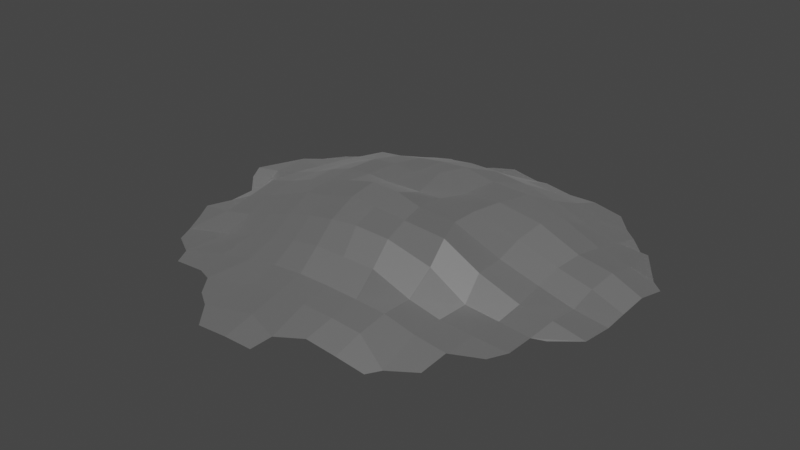 # Source: Small_Terrain.blend  (saved by Blender 2.82.7; exported with 4.5.12 LTS)
import bpy
from mathutils import Matrix  # noqa: F401  (used for matrix-valued properties, if any)

bpy.ops.wm.read_factory_settings(use_empty=True)
scene = bpy.context.scene
scene.name = 'Scene'

# ---- collections
col_collection = bpy.data.collections.new('Collection'); scene.collection.children.link(col_collection)

# ---- materials (node trees are filled in below, after node groups)
mat_matlowpoly = bpy.data.materials.new('matLowPoly')
mat_matlowpoly.use_transparent_shadow = False
mat_matlowpoly.roughness = 0.5528
mat_matlowpoly.specular_intensity = 1.0
mat_matlowpoly.metallic = 1.0

# ---- material node trees
mat_matlowpoly.use_nodes = True; mat_matlowpoly.node_tree.nodes.clear()
_N = mat_matlowpoly.node_tree.nodes; _L = mat_matlowpoly.node_tree.links
n0 = _N.new('ShaderNodeOutputMaterial'); n0.name = 'Material Output'; n0.location = (300, 300)
n1 = _N.new('ShaderNodeBsdfPrincipled'); n1.name = 'Principled BSDF'; n1.location = (10, 300)
n1.distribution = 'GGX'
n1.subsurface_method = 'BURLEY'
n1.inputs[1].default_value = 1.0
n1.inputs[2].default_value = 0.5528
n1.inputs[3].default_value = 1.45
n1.inputs[13].default_value = 1.0
n1.inputs[27].default_value = (0.0, 0.0, 0.0, 1.0)
n1.inputs[28].default_value = 1.0
n2 = _N.new('ShaderNodeNormalMap'); n2.name = 'Normal Map'; n2.location = (-300, -300)
n2.label = 'Normal/Map'
_L.new(n1.outputs[0], n0.inputs[0])
_L.new(n2.outputs[0], n1.inputs[5])
n0.is_active_output = True

# ---- world
world_world = bpy.data.worlds.new('World'); scene.world = world_world
world_world.use_nodes = True; world_world.node_tree.nodes.clear()
_N = world_world.node_tree.nodes; _L = world_world.node_tree.links
n0 = _N.new('ShaderNodeOutputWorld'); n0.name = 'World Output'; n0.location = (300, 300)
n1 = _N.new('ShaderNodeBackground'); n1.name = 'Background'; n1.location = (10, 300)
n1.inputs[0].default_value = (0.05088, 0.05088, 0.05088, 1.0)
_L.new(n1.outputs[0], n0.inputs[0])
n0.is_active_output = True
world_world.color = (0.05088, 0.05088, 0.05088)
world_world.use_sun_shadow = False
world_world.sun_shadow_jitter_overblur = 0.0

# ---- meshes
me_plane_021 = bpy.data.meshes.new('Plane.021')
me_plane_021.from_pydata([(-5.21, 19.71, -1.522), (3.241, 12.27, -52.58), (7.481, 7.706, 50.88), (-47.67, 7.797, -0.6877), (54.35, 8.284, -0.05988), (58.95, 5.327, 52.77), (-47.19, -0.4513, 55.49), (-50.16, 0.2465, -59.34), (59.02, 3.729, -50.43), (11.93, -1.135, -76.86), (-2.434, 14.92, 24.15), (-69.41, -6.849, 2.593), (17.77, 16.86, -0.7766), (-4.959, 15.22, -26.69), (8.98, 3.598, 75.04), (-27.86, 13.81, -1.355), (85.73, 0.7234, 1.175), (59.0, 3.793, 25.99), (58.52, 2.444, 76.0), (33.3, 7.651, 51.34), (82.05, 2.485, 45.97), (-43.91, 4.47, 26.03), (-17.74, 4.576, 50.84), (-33.11, -2.604, -74.23), (-47.28, 5.917, -27.69), (-62.54, -1.603, -48.0), (-18.76, 8.459, -52.23), (60.66, -1.71, -74.39), (53.8, 11.86, -26.01), (29.18, 10.94, -52.43), (86.19, 0.3813, -49.02), (85.43, 3.512, -24.11), (20.61, 14.14, -24.37), (35.8, -0.815, -76.64), (-26.88, 14.23, -27.3), (-74.4, -1.4, -34.48), (-17.4, 1.344, 73.9), (-69.02, 0.08843, 25.94), (33.93, 4.617, 75.55), (23.65, 15.49, 23.77), (85.03, 1.48, 26.05), (-23.22, 10.87, 24.97), (-12.55, -2.918, -77.18), (12.23, -6.071, -88.81), (-4.53, 18.44, 10.74), (-77.77, -1.423, -7.32), (6.995, 19.22, -1.594), (-2.218, 15.7, -40.1), (8.429, 6.003, 63.12), (-37.72, 11.14, -1.13), (71.2, 4.015, 0.509), (55.71, 9.469, 14.02), (62.56, 3.461, 72.02), (20.27, 7.816, 51.01), (71.7, 3.698, 52.8), (-46.03, 7.113, 13.02), (-42.8, -0.02883, 63.09), (-30.65, 2.094, 51.47), (-45.04, 4.039, -40.61), (-30.26, 3.455, -52.9), (56.42, 9.633, -38.39), (15.5, 12.07, -52.74), (73.14, 0.7611, -49.44), (9.419, 5.029, -65.3), (3.058, 11.63, 37.84), (-58.24, 5.042, -0.3338), (34.3, 16.17, -0.2256), (-6.574, 14.81, -13.3), (9.403, 1.325, 87.5), (-17.7, 16.71, -1.689), (99.34, -0.9257, 1.482), (59.16, 4.728, 40.01), (46.24, 7.687, 52.15), (-43.14, 1.007, 38.05), (-56.02, -0.1709, 50.53), (-5.096, 6.534, 50.76), (-40.5, -1.86, -66.12), (-48.24, 6.859, -14.49), (-55.83, -1.461, -53.34), (-7.856, 11.13, -52.16), (60.41, 0.03084, -62.52), (53.01, 10.26, -13.23), (43.96, 8.391, -51.56), (92.71, -5.34, -42.27), (86.15, 0.9921, -36.32), (84.99, 2.493, -11.49), (71.23, 5.482, -24.9), (98.43, -0.8777, -22.46), (23.15, 14.66, -39.41), (17.86, 15.68, -12.95), (6.275, 17.83, -27.31), (35.37, 14.61, -26.22), (33.88, 4.504, -64.91), (23.73, 0.4536, -77.55), (47.96, -0.06685, -75.62), (-23.83, 12.44, -39.79), (-28.49, 14.12, -14.47), (-36.87, 10.11, -27.41), (-15.82, 15.5, -27.02), (-69.09, -2.191, -40.96), (-70.4, 0.8585, -14.79), (-78.84, -2.221, -23.93), (-58.22, 1.998, -27.92), (-23.1, 1.53, 66.16), (-10.93, 0.9873, 78.14), (-69.04, -2.28, 13.04), (-65.51, -0.9259, 33.2), (-56.52, 2.072, 26.83), (33.73, 6.487, 63.47), (24.32, 4.243, 81.0), (46.36, 3.445, 75.59), (20.49, 16.7, 10.94), (28.66, 11.35, 37.49), (9.112, 16.07, 23.97), (43.77, 12.34, 25.56), (85.28, 1.941, 13.39), (85.44, 2.263, 38.56), (72.55, 2.579, 25.89), (89.12, 0.286, 22.66), (-26.65, 13.79, 11.66), (-19.29, 7.472, 38.28), (-32.99, 7.735, 25.41), (-13.11, 13.17, 24.52), (-7.399, -3.516, -83.68), (-14.04, 1.819, -64.67), (-25.73, -2.272, -77.18), (-0.09666, -1.801, -76.89), (80.28, -2.746, -54.66), (67.19, -3.331, -68.12), (73.55, -2.242, -61.44), (-2.199, 3.556, -64.8), (-27.14, 0.1354, -65.1), (-8.47, 9.847, 38.01), (-30.56, 4.883, 38.31), (-36.15, 10.35, 12.23), (72.31, 3.577, 39.43), (72.06, 3.03, 13.26), (45.79, 6.869, 39.15), (15.59, 11.59, 37.81), (6.485, 17.65, 10.69), (21.23, 1.651, 87.74), (21.1, 6.679, 63.29), (71.42, 2.609, 64.6), (-61.09, -1.312, 42.03), (-3.123, 0.6279, 87.65), (-30.43, 0.5044, 62.86), (-58.85, 3.625, -14.53), (-81.97, -1.027, -14.85), (-17.93, 14.89, -14.05), (-38.37, 10.84, -14.49), (-34.27, 8.227, -40.15), (46.7, 3.68, -63.71), (21.52, 5.143, -65.55), (16.8, -4.362, -81.99), (33.3, 15.08, -13.34), (7.089, 14.71, -14.18), (9.327, 16.47, -40.29), (98.54, -1.362, -9.758), (70.68, 5.49, -12.26), (72.27, 3.487, -37.31), (98.94, -3.732, -35.29), (39.14, 14.09, -39.3), (-13.11, 14.43, -39.73), (-56.9, 0.8522, -40.6), (-4.794, 3.914, 61.99), (-57.08, 3.553, 13.65), (46.25, 6.058, 63.98), (39.14, 16.19, 12.06), (98.34, -0.3474, 13.92), (-16.7, 15.21, 11.06), (-0.06317, -4.082, -89.11)], [], [(169, 44, 0, 69), (167, 51, 4, 66), (166, 52, 5, 72), (165, 55, 3, 65), (164, 48, 2, 75), (163, 58, 7, 78), (162, 47, 1, 79), (161, 60, 8, 82), (159, 84, 30, 62), (158, 85, 31, 86), (156, 88, 29, 61), (155, 89, 32, 90), (154, 81, 28, 91), (152, 92, 33, 93), (151, 80, 27, 94), (150, 95, 26, 59), (149, 96, 34, 97), (148, 67, 13, 98), (147, 100, 35, 101), (146, 77, 24, 102), (145, 103, 22, 57), (144, 68, 14, 104), (143, 73, 21, 107), (141, 108, 19, 53), (139, 111, 12, 46), (138, 112, 39, 113), (137, 71, 17, 114), (136, 115, 16, 50), (135, 116, 40, 117), (134, 119, 15, 49), (133, 120, 41, 121), (132, 64, 10, 122), (131, 124, 42, 125), (130, 63, 9, 126), (80, 129, 128, 27), (8, 62, 129, 80), (62, 30, 127, 129), (124, 130, 126, 42), (26, 79, 130, 124), (79, 1, 63, 130), (76, 131, 125, 23), (7, 59, 131, 76), (59, 26, 124, 131), (120, 132, 122, 41), (22, 75, 132, 120), (75, 2, 64, 132), (73, 133, 121, 21), (6, 57, 133, 73), (57, 22, 120, 133), (55, 134, 49, 3), (21, 121, 134, 55), (121, 41, 119, 134), (71, 135, 117, 17), (5, 54, 135, 71), (54, 20, 116, 135), (51, 136, 50, 4), (17, 117, 136, 51), (117, 40, 115, 136), (112, 137, 114, 39), (19, 72, 137, 112), (72, 5, 71, 137), (64, 138, 113, 10), (2, 53, 138, 64), (53, 19, 112, 138), (44, 139, 46, 0), (10, 113, 139, 44), (113, 39, 111, 139), (68, 140, 109, 14), (48, 141, 53, 2), (14, 109, 141, 48), (109, 38, 108, 141), (52, 142, 54, 5), (106, 143, 107, 37), (74, 6, 73, 143), (56, 145, 57, 6), (100, 146, 102, 35), (11, 65, 146, 100), (65, 3, 77, 146), (45, 11, 100, 147), (96, 148, 98, 34), (15, 69, 148, 96), (69, 0, 67, 148), (77, 149, 97, 24), (3, 49, 149, 77), (49, 15, 96, 149), (58, 150, 59, 7), (24, 97, 150, 58), (97, 34, 95, 150), (92, 151, 94, 33), (29, 82, 151, 92), (82, 8, 80, 151), (63, 152, 93, 9), (1, 61, 152, 63), (61, 29, 92, 152), (9, 93, 153, 43), (89, 154, 91, 32), (12, 66, 154, 89), (66, 4, 81, 154), (67, 155, 90, 13), (0, 46, 155, 67), (46, 12, 89, 155), (47, 156, 61, 1), (13, 90, 156, 47), (90, 32, 88, 156), (85, 157, 87, 31), (16, 70, 157, 85), (81, 158, 86, 28), (4, 50, 158, 81), (50, 16, 85, 158), (60, 159, 62, 8), (28, 86, 159, 60), (86, 31, 84, 159), (84, 160, 83, 30), (31, 87, 160, 84), (88, 161, 82, 29), (32, 91, 161, 88), (91, 28, 60, 161), (95, 162, 79, 26), (34, 98, 162, 95), (98, 13, 47, 162), (99, 163, 78, 25), (35, 102, 163, 99), (102, 24, 58, 163), (103, 164, 75, 22), (36, 104, 164, 103), (104, 14, 48, 164), (105, 165, 65, 11), (37, 107, 165, 105), (107, 21, 55, 165), (108, 166, 72, 19), (38, 110, 166, 108), (110, 18, 52, 166), (111, 167, 66, 12), (39, 114, 167, 111), (114, 17, 51, 167), (115, 168, 70, 16), (40, 118, 168, 115), (119, 169, 69, 15), (41, 122, 169, 119), (122, 10, 44, 169), (42, 126, 170, 123), (126, 9, 43, 170)])
me_plane_021.polygons.foreach_set('use_smooth', [True] * 142)
_k = set([(0, 44), (0, 46), (0, 67), (0, 69), (1, 47), (1, 61), (1, 63), (1, 79), (2, 48), (2, 53), (2, 64), (2, 75), (3, 49), (3, 55), (3, 65), (3, 77), (4, 50), (4, 51), (4, 66), (4, 81), (5, 52), (5, 54), (5, 71), (5, 72), (6, 57), (6, 73), (7, 58), (7, 59), (8, 60), (8, 62), (8, 80), (8, 82), (9, 43), (9, 63), (9, 93), (9, 126), (10, 44), (10, 64), (10, 113), (10, 122), (11, 65), (11, 100), (12, 46), (12, 66), (12, 89), (12, 111), (13, 47), (13, 67), (13, 90), (13, 98), (14, 48), (14, 68), (14, 104), (14, 109), (15, 49), (15, 69), (15, 96), (15, 119), (16, 50), (16, 70), (16, 85), (16, 115), (17, 51), (17, 71), (17, 114), (17, 117), (19, 53), (19, 72), (19, 108), (19, 112), (21, 55), (21, 73), (21, 107), (21, 121), (22, 57), (22, 75), (22, 103), (22, 120), (24, 58), (24, 77), (24, 97), (24, 102), (26, 59), (26, 79), (26, 95), (26, 124), (27, 80), (28, 60), (28, 81), (28, 86), (28, 91), (29, 61), (29, 82), (29, 88), (29, 92), (30, 62), (30, 84), (31, 84), (31, 85), (31, 86), (31, 87), (32, 88), (32, 89), (32, 90), (32, 91), (33, 92), (34, 95), (34, 96), (34, 97), (34, 98), (35, 100), (35, 102), (37, 107), (38, 108), (39, 111), (39, 112), (39, 113), (39, 114), (40, 115), (40, 117), (41, 119), (41, 120), (41, 121), (41, 122), (42, 124), (42, 126), (44, 139), (44, 169), (46, 139), (46, 155), (47, 156), (47, 162), (48, 141), (48, 164), (49, 134), (49, 149), (50, 136), (50, 158), (51, 136), (51, 167), (52, 166), (53, 138), (53, 141), (54, 135), (55, 134), (55, 165), (57, 133), (57, 145), (58, 150), (58, 163), (59, 131), (59, 150), (60, 159), (60, 161), (61, 152), (61, 156), (62, 129), (62, 159), (63, 130), (63, 152), (64, 132), (64, 138), (65, 146), (65, 165), (66, 154), (66, 167), (67, 148), (67, 155), (69, 148), (69, 169), (71, 135), (71, 137), (72, 137), (72, 166), (73, 133), (73, 143), (75, 132), (75, 164), (76, 131), (77, 146), (77, 149), (78, 163), (79, 130), (79, 162), (80, 129), (80, 151), (81, 154), (81, 158), (82, 151), (82, 161), (84, 159), (84, 160), (85, 157), (85, 158), (86, 158), (86, 159), (88, 156), (88, 161), (89, 154), (89, 155), (90, 155), (90, 156), (91, 154), (91, 161), (92, 151), (92, 152), (93, 152), (94, 151), (95, 150), (95, 162), (96, 148), (96, 149), (97, 149), (97, 150), (98, 148), (98, 162), (99, 163), (100, 146), (100, 147), (102, 146), (102, 163), (103, 164), (104, 164), (105, 165), (107, 143), (107, 165), (108, 141), (108, 166), (109, 141), (110, 166), (111, 139), (111, 167), (112, 137), (112, 138), (113, 138), (113, 139), (114, 137), (114, 167), (115, 136), (115, 168), (116, 135), (117, 136), (119, 134), (119, 169), (120, 132), (120, 133), (121, 133), (121, 134), (122, 132), (122, 169), (124, 130), (124, 131), (125, 131), (126, 130), (126, 170)])
me_plane_021.attributes.new('sharp_edge', 'BOOLEAN', 'EDGE').data.foreach_set('value', [ (min(e.vertices), max(e.vertices)) in _k for e in me_plane_021.edges])
_uv = me_plane_021.uv_layers.new(name='UVMap')
_uv.uv.foreach_set('vector', [0.009898, 0.9487, 0.05254, 0.9487, 0.05254, 0.9913, 0.009898, 0.9913, 0.009898, 0.9487, 0.05254, 0.9487, 0.05254, 0.9913, 0.009898, 0.9913, 0.009898, 0.9487, 0.05254, 0.9487, 0.05254, 0.9913, 0.009898, 0.9913, 0.009898, 0.9487, 0.05254, 0.9487, 0.05254, 0.9913, 0.009898, 0.9913, 0.009898, 0.9487, 0.05254, 0.9487, 0.05254, 0.9913, 0.009898, 0.9913, 0.009898, 0.9487, 0.05254, 0.9487, 0.05254, 0.9913, 0.009898, 0.9913, 0.009898, 0.9487, 0.05254, 0.9487, 0.05254, 0.9913, 0.009898, 0.9913, 0.009898, 0.9487, 0.05254, 0.9487, 0.05254, 0.9913, 0.009898, 0.9913, 0.009898, 0.9487, 0.05254, 0.9487, 0.05254, 0.9913, 0.009898, 0.9913, 0.009898, 0.9487, 0.05254, 0.9487, 0.05254, 0.9913, 0.009898, 0.9913, 0.009898, 0.9487, 0.05254, 0.9487, 0.05254, 0.9913, 0.009898, 0.9913, 0.009898, 0.9487, 0.05254, 0.9487, 0.05254, 0.9913, 0.009898, 0.9913, 0.009898, 0.9487, 0.05254, 0.9487, 0.05254, 0.9913, 0.009898, 0.9913, 0.009898, 0.9487, 0.05254, 0.9487, 0.05254, 0.9913, 0.009898, 0.9913, 0.009898, 0.9487, 0.05254, 0.9487, 0.05254, 0.9913, 0.009898, 0.9913, 0.009898, 0.9487, 0.05254, 0.9487, 0.05254, 0.9913, 0.009898, 0.9913, 0.009898, 0.9487, 0.05254, 0.9487, 0.05254, 0.9913, 0.009898, 0.9913, 0.009898, 0.9487, 0.05254, 0.9487, 0.05254, 0.9913, 0.009898, 0.9913, 0.009898, 0.9487, 0.05254, 0.9487, 0.05254, 0.9913, 0.009898, 0.9913, 0.009898, 0.9487, 0.05254, 0.9487, 0.05254, 0.9913, 0.009898, 0.9913, 0.009898, 0.9487, 0.05254, 0.9487, 0.05254, 0.9913, 0.009898, 0.9913, 0.009898, 0.9487, 0.05254, 0.9487, 0.05254, 0.9913, 0.009898, 0.9913, 0.009898, 0.9487, 0.05254, 0.9487, 0.05254, 0.9913, 0.009898, 0.9913, 0.009898, 0.9487, 0.05254, 0.9487, 0.05254, 0.9913, 0.009898, 0.9913, 0.009898, 0.9487, 0.05254, 0.9487, 0.05254, 0.9913, 0.009898, 0.9913, 0.009898, 0.9487, 0.05254, 0.9487, 0.05254, 0.9913, 0.009898, 0.9913, 0.009898, 0.9487, 0.05254, 0.9487, 0.05254, 0.9913, 0.009898, 0.9913, 0.009898, 0.9487, 0.05254, 0.9487, 0.05254, 0.9913, 0.009898, 0.9913, 0.009898, 0.9487, 0.05254, 0.9487, 0.05254, 0.9913, 0.009898, 0.9913, 0.009898, 0.9487, 0.05254, 0.9487, 0.05254, 0.9913, 0.009898, 0.9913, 0.009898, 0.9487, 0.05254, 0.9487, 0.05254, 0.9913, 0.009898, 0.9913, 0.009898, 0.9487, 0.05254, 0.9487, 0.05254, 0.9913, 0.009898, 0.9913, 0.009898, 0.9487, 0.05254, 0.9487, 0.05254, 0.9913, 0.009898, 0.9913, 0.009898, 0.9487, 0.05254, 0.9487, 0.05254, 0.9913, 0.009898, 0.9913, 0.009898, 0.9487, 0.05254, 0.9487, 0.05254, 0.9913, 0.009898, 0.9913, 0.009898, 0.9487, 0.05254, 0.9487, 0.05254, 0.9913, 0.009898, 0.9913, 0.009898, 0.9487, 0.05254, 0.9487, 0.05254, 0.9913, 0.009898, 0.9913, 0.009898, 0.9487, 0.05254, 0.9487, 0.05254, 0.9913, 0.009898, 0.9913, 0.009898, 0.9487, 0.05254, 0.9487, 0.05254, 0.9913, 0.009898, 0.9913, 0.009898, 0.9487, 0.05254, 0.9487, 0.05254, 0.9913, 0.009898, 0.9913, 0.009898, 0.9487, 0.05254, 0.9487, 0.05254, 0.9913, 0.009898, 0.9913, 0.009898, 0.9487, 0.05254, 0.9487, 0.05254, 0.9913, 0.009898, 0.9913, 0.009898, 0.9487, 0.05254, 0.9487, 0.05254, 0.9913, 0.009898, 0.9913, 0.009898, 0.9487, 0.05254, 0.9487, 0.05254, 0.9913, 0.009898, 0.9913, 0.009898, 0.9487, 0.05254, 0.9487, 0.05254, 0.9913, 0.009898, 0.9913, 0.009898, 0.9487, 0.05254, 0.9487, 0.05254, 0.9913, 0.009898, 0.9913, 0.009898, 0.9487, 0.05254, 0.9487, 0.05254, 0.9913, 0.009898, 0.9913, 0.009898, 0.9487, 0.05254, 0.9487, 0.05254, 0.9913, 0.009898, 0.9913, 0.009898, 0.9487, 0.05254, 0.9487, 0.05254, 0.9913, 0.009898, 0.9913, 0.009898, 0.9487, 0.05254, 0.9487, 0.05254, 0.9913, 0.009898, 0.9913, 0.009898, 0.9487, 0.05254, 0.9487, 0.05254, 0.9913, 0.009898, 0.9913, 0.009898, 0.9487, 0.05254, 0.9487, 0.05254, 0.9913, 0.009898, 0.9913, 0.009898, 0.9487, 0.05254, 0.9487, 0.05254, 0.9913, 0.009898, 0.9913, 0.009898, 0.9487, 0.05254, 0.9487, 0.05254, 0.9913, 0.009898, 0.9913, 0.009898, 0.9487, 0.05254, 0.9487, 0.05254, 0.9913, 0.009898, 0.9913, 0.009898, 0.9487, 0.05254, 0.9487, 0.05254, 0.9913, 0.009898, 0.9913, 0.009898, 0.9487, 0.05254, 0.9487, 0.05254, 0.9913, 0.009898, 0.9913, 0.009898, 0.9487, 0.05254, 0.9487, 0.05254, 0.9913, 0.009898, 0.9913, 0.009898, 0.9487, 0.05254, 0.9487, 0.05254, 0.9913, 0.009898, 0.9913, 0.009898, 0.9487, 0.05254, 0.9487, 0.05254, 0.9913, 0.009898, 0.9913, 0.009898, 0.9487, 0.05254, 0.9487, 0.05254, 0.9913, 0.009898, 0.9913, 0.009898, 0.9487, 0.05254, 0.9487, 0.05254, 0.9913, 0.009898, 0.9913, 0.009898, 0.9487, 0.05254, 0.9487, 0.05254, 0.9913, 0.009898, 0.9913, 0.009898, 0.9487, 0.05254, 0.9487, 0.05254, 0.9913, 0.009898, 0.9913, 0.009898, 0.9487, 0.05254, 0.9487, 0.05254, 0.9913, 0.009898, 0.9913, 0.009898, 0.9487, 0.05254, 0.9487, 0.05254, 0.9913, 0.009898, 0.9913, 0.009898, 0.9487, 0.05254, 0.9487, 0.05254, 0.9913, 0.009898, 0.9913, 0.009898, 0.9487, 0.05254, 0.9487, 0.05254, 0.9913, 0.009898, 0.9913, 0.009898, 0.9487, 0.05254, 0.9487, 0.05254, 0.9913, 0.009898, 0.9913, 0.009898, 0.9487, 0.05254, 0.9487, 0.05254, 0.9913, 0.009898, 0.9913, 0.009898, 0.9487, 0.05254, 0.9487, 0.05254, 0.9913, 0.009898, 0.9913, 0.009898, 0.9487, 0.05254, 0.9487, 0.05254, 0.9913, 0.009898, 0.9913, 0.009898, 0.9487, 0.05254, 0.9487, 0.05254, 0.9913, 0.009898, 0.9913, 0.009898, 0.9487, 0.05254, 0.9487, 0.05254, 0.9913, 0.009898, 0.9913, 0.009898, 0.9487, 0.05254, 0.9487, 0.05254, 0.9913, 0.009898, 0.9913, 0.009898, 0.9487, 0.05254, 0.9487, 0.05254, 0.9913, 0.009898, 0.9913, 0.009898, 0.9487, 0.05254, 0.9487, 0.05254, 0.9913, 0.009898, 0.9913, 0.009898, 0.9487, 0.05254, 0.9487, 0.05254, 0.9913, 0.009898, 0.9913, 0.009898, 0.9487, 0.05254, 0.9487, 0.05254, 0.9913, 0.009898, 0.9913, 0.009898, 0.9487, 0.05254, 0.9487, 0.05254, 0.9913, 0.009898, 0.9913, 0.009898, 0.9487, 0.05254, 0.9487, 0.05254, 0.9913, 0.009898, 0.9913, 0.009898, 0.9487, 0.05254, 0.9487, 0.05254, 0.9913, 0.009898, 0.9913, 0.009898, 0.9487, 0.05254, 0.9487, 0.05254, 0.9913, 0.009898, 0.9913, 0.009898, 0.9487, 0.05254, 0.9487, 0.05254, 0.9913, 0.009898, 0.9913, 0.009898, 0.9487, 0.05254, 0.9487, 0.05254, 0.9913, 0.009898, 0.9913, 0.009898, 0.9487, 0.05254, 0.9487, 0.05254, 0.9913, 0.009898, 0.9913, 0.009898, 0.9487, 0.05254, 0.9487, 0.05254, 0.9913, 0.009898, 0.9913, 0.009898, 0.9487, 0.05254, 0.9487, 0.05254, 0.9913, 0.009898, 0.9913, 0.009898, 0.9487, 0.05254, 0.9487, 0.05254, 0.9913, 0.009898, 0.9913, 0.009898, 0.9487, 0.05254, 0.9487, 0.05254, 0.9913, 0.009898, 0.9913, 0.009898, 0.9487, 0.05254, 0.9487, 0.05254, 0.9913, 0.009898, 0.9913, 0.009898, 0.9487, 0.05254, 0.9487, 0.05254, 0.9913, 0.009898, 0.9913, 0.009898, 0.9487, 0.05254, 0.9487, 0.05254, 0.9913, 0.009898, 0.9913, 0.009898, 0.9487, 0.05254, 0.9487, 0.05254, 0.9913, 0.009898, 0.9913, 0.009898, 0.9487, 0.05254, 0.9487, 0.05254, 0.9913, 0.009898, 0.9913, 0.009898, 0.9487, 0.05254, 0.9487, 0.05254, 0.9913, 0.009898, 0.9913, 0.009898, 0.9487, 0.05254, 0.9487, 0.05254, 0.9913, 0.009898, 0.9913, 0.009898, 0.9487, 0.05254, 0.9487, 0.05254, 0.9913, 0.009898, 0.9913, 0.009898, 0.9487, 0.05254, 0.9487, 0.05254, 0.9913, 0.009898, 0.9913, 0.009898, 0.9487, 0.05254, 0.9487, 0.05254, 0.9913, 0.009898, 0.9913, 0.009898, 0.9487, 0.05254, 0.9487, 0.05254, 0.9913, 0.009898, 0.9913, 0.009898, 0.9487, 0.05254, 0.9487, 0.05254, 0.9913, 0.009898, 0.9913, 0.009898, 0.9487, 0.05254, 0.9487, 0.05254, 0.9913, 0.009898, 0.9913, 0.009898, 0.9487, 0.05254, 0.9487, 0.05254, 0.9913, 0.009898, 0.9913, 0.009898, 0.9487, 0.05254, 0.9487, 0.05254, 0.9913, 0.009898, 0.9913, 0.009898, 0.9487, 0.05254, 0.9487, 0.05254, 0.9913, 0.009898, 0.9913, 0.009898, 0.9487, 0.05254, 0.9487, 0.05254, 0.9913, 0.009898, 0.9913, 0.009898, 0.9487, 0.05254, 0.9487, 0.05254, 0.9913, 0.009898, 0.9913, 0.009898, 0.9487, 0.05254, 0.9487, 0.05254, 0.9913, 0.009898, 0.9913, 0.009898, 0.9487, 0.05254, 0.9487, 0.05254, 0.9913, 0.009898, 0.9913, 0.009898, 0.9487, 0.05254, 0.9487, 0.05254, 0.9913, 0.009898, 0.9913, 0.009898, 0.9487, 0.05254, 0.9487, 0.05254, 0.9913, 0.009898, 0.9913, 0.009898, 0.9487, 0.05254, 0.9487, 0.05254, 0.9913, 0.009898, 0.9913, 0.009898, 0.9487, 0.05254, 0.9487, 0.05254, 0.9913, 0.009898, 0.9913, 0.009898, 0.9487, 0.05254, 0.9487, 0.05254, 0.9913, 0.009898, 0.9913, 0.009898, 0.9487, 0.05254, 0.9487, 0.05254, 0.9913, 0.009898, 0.9913, 0.009898, 0.9487, 0.05254, 0.9487, 0.05254, 0.9913, 0.009898, 0.9913, 0.009898, 0.9487, 0.05254, 0.9487, 0.05254, 0.9913, 0.009898, 0.9913, 0.009898, 0.9487, 0.05254, 0.9487, 0.05254, 0.9913, 0.009898, 0.9913, 0.009898, 0.9487, 0.05254, 0.9487, 0.05254, 0.9913, 0.009898, 0.9913, 0.009898, 0.9487, 0.05254, 0.9487, 0.05254, 0.9913, 0.009898, 0.9913, 0.009898, 0.9487, 0.05254, 0.9487, 0.05254, 0.9913, 0.009898, 0.9913, 0.009898, 0.9487, 0.05254, 0.9487, 0.05254, 0.9913, 0.009898, 0.9913, 0.009898, 0.9487, 0.05254, 0.9487, 0.05254, 0.9913, 0.009898, 0.9913, 0.009898, 0.9487, 0.05254, 0.9487, 0.05254, 0.9913, 0.009898, 0.9913, 0.009898, 0.9487, 0.05254, 0.9487, 0.05254, 0.9913, 0.009898, 0.9913, 0.009898, 0.9487, 0.05254, 0.9487, 0.05254, 0.9913, 0.009898, 0.9913, 0.009898, 0.9487, 0.05254, 0.9487, 0.05254, 0.9913, 0.009898, 0.9913, 0.009898, 0.9487, 0.05254, 0.9487, 0.05254, 0.9913, 0.009898, 0.9913, 0.009898, 0.9487, 0.05254, 0.9487, 0.05254, 0.9913, 0.009898, 0.9913, 0.009898, 0.9487, 0.05254, 0.9487, 0.05254, 0.9913, 0.009898, 0.9913, 0.009898, 0.9487, 0.05254, 0.9487, 0.05254, 0.9913, 0.009898, 0.9913, 0.009898, 0.9487, 0.05254, 0.9487, 0.05254, 0.9913, 0.009898, 0.9913, 0.009898, 0.9487, 0.05254, 0.9487, 0.05254, 0.9913, 0.009898, 0.9913, 0.009898, 0.9487, 0.05254, 0.9487, 0.05254, 0.9913, 0.009898, 0.9913, 0.009898, 0.9487, 0.05254, 0.9487, 0.05254, 0.9913, 0.009898, 0.9913, 0.009898, 0.9487, 0.05254, 0.9487, 0.05254, 0.9913, 0.009898, 0.9913, 0.009898, 0.9487, 0.05254, 0.9487, 0.05254, 0.9913, 0.009898, 0.9913, 0.009898, 0.9487, 0.05254, 0.9487, 0.05254, 0.9913, 0.009898, 0.9913, 0.009898, 0.9487, 0.05254, 0.9487, 0.05254, 0.9913, 0.009898, 0.9913, 0.009898, 0.9487, 0.05254, 0.9487, 0.05254, 0.9913, 0.009898, 0.9913, 0.009898, 0.9487, 0.05254, 0.9487, 0.05254, 0.9913, 0.009898, 0.9913])
me_plane_021.materials.append(mat_matlowpoly)
me_plane_021.use_remesh_fix_poles = True
me_plane_021.use_remesh_preserve_attributes = False
me_plane_021.use_mirror_vertex_groups = False
me_plane_021.update()
me_plane_021.normals_split_custom_set([tuple(v) for v in zip(*[iter([-0.2422, 0.9624, 0.1232, -0.2422, 0.9624, 0.1232, -0.2422, 0.9624, 0.1232, -0.2422, 0.9624, 0.1232, 0.374, 0.9183, -0.1296, 0.374, 0.9183, -0.1296, 0.374, 0.9183, -0.1296, 0.374, 0.9183, -0.1296, 0.1401, 0.9856, 0.09447, 0.1401, 0.9856, 0.09447, 0.1401, 0.9856, 0.09447, 0.1401, 0.9856, 0.09447, -0.2746, 0.9561, 0.1027, -0.2746, 0.9561, 0.1027, -0.2746, 0.9561, 0.1027, -0.2746, 0.9561, 0.1027, -0.1321, 0.9735, 0.1864, -0.1321, 0.9735, 0.1864, -0.1321, 0.9735, 0.1864, -0.1321, 0.9735, 0.1864, -0.3113, 0.9396, -0.1423, -0.3113, 0.9396, -0.1423, -0.3113, 0.9396, -0.1423, -0.3113, 0.9396, -0.1423, -0.1144, 0.9456, -0.3046, -0.1144, 0.9456, -0.3046, -0.1144, 0.9456, -0.3046, -0.1144, 0.9456, -0.3046, 0.2748, 0.8976, -0.3448, 0.2748, 0.8976, -0.3448, 0.2748, 0.8976, -0.3448, 0.2748, 0.8976, -0.3448, 0.1119, 0.9854, -0.1283, 0.1119, 0.9854, -0.1283, 0.1119, 0.9854, -0.1283, 0.1119, 0.9854, -0.1283, 0.1689, 0.9846, 0.04608, 0.1689, 0.9846, 0.04608, 0.1689, 0.9846, 0.04608, 0.1689, 0.9846, 0.04608, 0.1138, 0.9611, -0.2516, 0.1138, 0.9611, -0.2516, 0.1138, 0.9611, -0.2516, 0.1138, 0.9611, -0.2516, 0.09545, 0.9929, 0.07134, 0.09545, 0.9929, 0.07134, 0.09545, 0.9929, 0.07134, 0.09545, 0.9929, 0.07134, 0.1938, 0.9789, 0.06444, 0.1938, 0.9789, 0.06444, 0.1938, 0.9789, 0.06444, 0.1938, 0.9789, 0.06444, 0.09565, 0.923, -0.3728, 0.09565, 0.923, -0.3728, 0.09565, 0.923, -0.3728, 0.09565, 0.923, -0.3728, 0.2105, 0.9554, -0.2071, 0.2105, 0.9554, -0.2071, 0.2105, 0.9554, -0.2071, 0.2105, 0.9554, -0.2071, -0.3359, 0.8455, -0.4152, -0.3359, 0.8455, -0.4152, -0.3359, 0.8455, -0.4152, -0.3359, 0.8455, -0.4152, -0.3476, 0.9354, -0.06488, -0.3476, 0.9354, -0.06488, -0.3476, 0.9354, -0.06488, -0.3476, 0.9354, -0.06488, 0.01431, 0.9991, 0.04086, 0.01431, 0.9991, 0.04086, 0.01431, 0.9991, 0.04086, 0.01431, 0.9991, 0.04086, -0.2345, 0.966, -0.1088, -0.2345, 0.966, -0.1088, -0.2345, 0.966, -0.1088, -0.2345, 0.966, -0.1088, -0.3118, 0.9438, -0.1099, -0.3118, 0.9438, -0.1099, -0.3118, 0.9438, -0.1099, -0.3118, 0.9438, -0.1099, -0.1863, 0.9735, 0.133, -0.1863, 0.9735, 0.133, -0.1863, 0.9735, 0.133, -0.1863, 0.9735, 0.133, -0.08543, 0.985, 0.15, -0.08543, 0.985, 0.15, -0.08543, 0.985, 0.15, -0.08543, 0.985, 0.15, -0.1137, 0.9671, 0.2275, -0.1137, 0.9671, 0.2275, -0.1137, 0.9671, 0.2275, -0.1137, 0.9671, 0.2275, 0.01201, 0.9956, 0.0932, 0.01201, 0.9956, 0.0932, 0.01201, 0.9956, 0.0932, 0.01201, 0.9956, 0.0932, 0.1299, 0.9898, 0.05931, 0.1299, 0.9898, 0.05931, 0.1299, 0.9898, 0.05931, 0.1299, 0.9898, 0.05931, 0.03383, 0.9577, 0.2858, 0.03383, 0.9577, 0.2858, 0.03383, 0.9577, 0.2858, 0.03383, 0.9577, 0.2858, 0.3422, 0.9311, 0.1258, 0.3422, 0.9311, 0.1258, 0.3422, 0.9311, 0.1258, 0.3422, 0.9311, 0.1258, 0.1563, 0.9876, -0.0118, 0.1563, 0.9876, -0.0118, 0.1563, 0.9876, -0.0118, 0.1563, 0.9876, -0.0118, 0.09161, 0.9934, -0.0686, 0.09175, 0.9934, -0.06857, 0.09175, 0.9934, -0.06857, 0.08905, 0.9936, -0.06904, -0.2987, 0.9524, 0.06073, -0.2987, 0.9524, 0.06073, -0.2987, 0.9524, 0.06073, -0.2987, 0.9524, 0.06073, -0.246, 0.9277, 0.2809, -0.246, 0.9277, 0.2809, -0.246, 0.9277, 0.2809, -0.246, 0.9277, 0.2809, -0.1435, 0.948, 0.2841, -0.1435, 0.948, 0.2841, -0.1435, 0.948, 0.2841, -0.1435, 0.948, 0.2841, -0.03332, 0.9587, -0.2824, -0.03332, 0.9587, -0.2824, -0.03332, 0.9587, -0.2824, -0.03332, 0.9587, -0.2824, -0.08947, 0.8883, -0.4504, -0.08947, 0.8883, -0.4504, -0.08947, 0.8883, -0.4504, -0.08947, 0.8883, -0.4504, 0.2714, 0.9342, -0.2317, 0.2714, 0.9342, -0.2317, 0.2714, 0.9342, -0.2317, 0.2714, 0.9342, -0.2317, 0.201, 0.9475, -0.2487, 0.201, 0.9475, -0.2487, 0.201, 0.9475, -0.2487, 0.201, 0.9475, -0.2487, 0.1762, 0.9114, -0.3718, 0.1762, 0.9114, -0.3718, 0.1762, 0.9114, -0.3718, 0.1762, 0.9114, -0.3718, -0.1047, 0.9146, -0.3906, -0.1047, 0.9146, -0.3906, -0.1047, 0.9146, -0.3906, -0.1047, 0.9146, -0.3906, -0.162, 0.8282, -0.5366, -0.162, 0.8282, -0.5366, -0.162, 0.8282, -0.5366, -0.162, 0.8282, -0.5366, -0.1177, 0.8325, -0.5414, -0.1177, 0.8325, -0.5414, -0.1177, 0.8325, -0.5414, -0.1177, 0.8325, -0.5414, -0.128, 0.9699, -0.207, -0.128, 0.9699, -0.207, -0.128, 0.9699, -0.207, -0.128, 0.9699, -0.207, -0.07571, 0.9441, -0.3209, -0.07571, 0.9441, -0.3209, -0.07571, 0.9441, -0.3209, -0.07571, 0.9441, -0.3209, -0.22, 0.8781, -0.4249, -0.22, 0.8781, -0.4249, -0.22, 0.8781, -0.4249, -0.22, 0.8781, -0.4249, -0.1986, 0.9338, 0.2977, -0.1986, 0.9338, 0.2977, -0.1986, 0.9338, 0.2977, -0.1986, 0.9338, 0.2977, -0.1713, 0.9486, 0.266, -0.1713, 0.9486, 0.266, -0.1713, 0.9486, 0.266, -0.1713, 0.9486, 0.266, -0.1154, 0.9468, 0.3004, -0.1154, 0.9468, 0.3004, -0.1154, 0.9468, 0.3004, -0.1154, 0.9468, 0.3004, -0.2762, 0.9226, 0.2694, -0.2762, 0.9226, 0.2694, -0.2762, 0.9226, 0.2694, -0.2762, 0.9226, 0.2694, -0.2007, 0.9737, 0.108, -0.2007, 0.9737, 0.108, -0.2007, 0.9737, 0.108, -0.2007, 0.9737, 0.108, -0.1944, 0.9554, 0.2222, -0.1944, 0.9554, 0.2222, -0.1944, 0.9554, 0.2222, -0.1944, 0.9554, 0.2222, -0.3086, 0.9471, 0.08806, -0.3086, 0.9471, 0.08806, -0.3086, 0.9471, 0.08806, -0.3086, 0.9471, 0.08806, -0.2745, 0.9306, 0.2421, -0.2745, 0.9306, 0.2421, -0.2745, 0.9306, 0.2421, -0.2745, 0.9306, 0.2421, -0.2987, 0.9166, 0.2659, -0.2987, 0.9166, 0.2659, -0.2987, 0.9166, 0.2659, -0.2987, 0.9166, 0.2659, 0.08627, 0.9938, -0.06952, 0.09161, 0.9934, -0.0686, 0.08905, 0.9936, -0.06904, 0.08627, 0.9938, -0.06952, 0.1062, 0.9941, -0.02398, 0.1062, 0.9941, -0.02398, 0.1062, 0.9941, -0.02398, 0.1062, 0.9941, -0.02398, 0.1085, 0.9941, 0.004479, 0.1085, 0.9941, 0.004479, 0.1085, 0.9941, 0.004479, 0.1085, 0.9941, 0.004479, 0.3066, 0.9513, -0.03238, 0.3066, 0.9513, -0.03238, 0.3066, 0.9513, -0.03238, 0.3066, 0.9513, -0.03238, 0.2484, 0.9482, 0.198, 0.2484, 0.9482, 0.198, 0.2484, 0.9482, 0.198, 0.2484, 0.9482, 0.198, 0.08441, 0.9958, 0.03515, 0.08441, 0.9958, 0.03515, 0.08441, 0.9958, 0.03515, 0.08441, 0.9958, 0.03515, 0.1664, 0.9428, 0.289, 0.1664, 0.9428, 0.289, 0.1664, 0.9428, 0.289, 0.1664, 0.9428, 0.289, 0.1393, 0.9871, 0.07943, 0.1393, 0.9871, 0.07943, 0.1393, 0.9871, 0.07943, 0.1393, 0.9871, 0.07943, 0.1729, 0.9834, -0.05563, 0.1729, 0.9834, -0.05563, 0.1729, 0.9834, -0.05563, 0.1729, 0.9834, -0.05563, -0.04176, 0.9566, 0.2883, -0.04176, 0.9566, 0.2883, -0.04176, 0.9566, 0.2883, -0.04176, 0.9566, 0.2883, -0.00364, 0.9593, 0.2824, -0.00364, 0.9593, 0.2824, -0.00364, 0.9593, 0.2824, -0.00364, 0.9593, 0.2824, 0.0149, 0.9651, 0.2613, 0.0149, 0.9651, 0.2613, 0.0149, 0.9651, 0.2613, 0.0149, 0.9651, 0.2613, 0.05524, 0.9919, 0.1147, 0.05524, 0.9919, 0.1147, 0.05524, 0.9919, 0.1147, 0.05524, 0.9919, 0.1147, -0.01416, 0.9817, 0.1901, -0.01416, 0.9817, 0.1901, -0.01416, 0.9817, 0.1901, -0.01416, 0.9817, 0.1901, 0.05314, 0.9941, 0.09434, 0.05314, 0.9941, 0.09434, 0.05314, 0.9941, 0.09434, 0.05314, 0.9941, 0.09434, -0.08774, 0.9685, 0.2332, -0.08774, 0.9685, 0.2332, -0.08774, 0.9685, 0.2332, -0.08774, 0.9685, 0.2332, -0.03201, 0.9926, 0.1173, -0.03201, 0.9926, 0.1173, -0.03201, 0.9926, 0.1173, -0.03201, 0.9926, 0.1173, -0.08371, 0.9817, 0.171, -0.08371, 0.9817, 0.171, -0.08371, 0.9817, 0.171, -0.08371, 0.9817, 0.171, 0.02513, 0.9898, 0.1402, 0.02513, 0.9898, 0.1402, 0.02513, 0.9898, 0.1402, 0.02513, 0.9898, 0.1402, 0.1403, 0.987, 0.07885, 0.1403, 0.987, 0.07885, 0.1403, 0.987, 0.07885, 0.1403, 0.987, 0.07885, -0.1943, 0.9644, 0.1796, -0.1943, 0.9644, 0.1796, -0.1943, 0.9644, 0.1796, -0.1943, 0.9644, 0.1796, -0.07642, 0.997, 0.0152, -0.07642, 0.997, 0.0152, -0.07642, 0.997, 0.0152, -0.07642, 0.997, 0.0152, -0.09337, 0.9921, 0.0836, -0.09337, 0.9921, 0.0836, -0.09337, 0.9921, 0.0836, -0.09337, 0.9921, 0.0836, -0.1938, 0.9764, -0.09495, -0.1938, 0.9764, -0.09495, -0.1938, 0.9764, -0.09495, -0.1938, 0.9764, -0.09495, -0.5159, 0.8347, 0.1925, -0.5159, 0.8347, 0.1925, -0.5159, 0.8347, 0.1925, -0.5159, 0.8347, 0.1925, -0.2724, 0.9597, -0.06911, -0.2724, 0.9597, -0.06911, -0.2724, 0.9597, -0.06911, -0.2724, 0.9597, -0.06911, 0.01572, 0.9518, 0.3063, 0.01572, 0.9518, 0.3063, 0.01572, 0.9518, 0.3063, 0.01572, 0.9518, 0.3063, -0.09462, 0.9954, 0.01418, -0.09462, 0.9954, 0.01418, -0.09462, 0.9954, 0.01418, -0.09462, 0.9954, 0.01418, -0.1738, 0.9834, -0.05281, -0.1738, 0.9834, -0.05281, -0.1738, 0.9834, -0.05281, -0.1738, 0.9834, -0.05281, -0.1076, 0.9595, -0.2604, -0.1076, 0.9595, -0.2604, -0.1076, 0.9595, -0.2604, -0.1076, 0.9595, -0.2604, -0.3711, 0.9238, -0.09428, -0.3711, 0.9238, -0.09428, -0.3711, 0.9238, -0.09428, -0.3711, 0.9238, -0.09428, -0.3469, 0.9375, -0.0268, -0.3469, 0.9375, -0.0268, -0.3469, 0.9375, -0.0268, -0.3469, 0.9375, -0.0268, -0.2887, 0.9573, 0.01444, -0.2887, 0.9573, 0.01444, -0.2887, 0.9573, 0.01444, -0.2887, 0.9573, 0.01444, -0.1726, 0.9519, -0.253, -0.1726, 0.9519, -0.253, -0.1726, 0.9519, -0.253, -0.1726, 0.9519, -0.253, -0.3544, 0.9133, -0.2006, -0.3544, 0.9133, -0.2006, -0.3544, 0.9133, -0.2006, -0.3544, 0.9133, -0.2006, -0.3645, 0.9065, -0.2132, -0.3645, 0.9065, -0.2132, -0.3645, 0.9065, -0.2132, -0.3645, 0.9065, -0.2132, 0.03426, 0.9346, -0.354, 0.03426, 0.9346, -0.354, 0.03426, 0.9346, -0.354, 0.03426, 0.9346, -0.354, 0.1399, 0.9174, -0.3727, 0.1399, 0.9174, -0.3727, 0.1399, 0.9174, -0.3727, 0.1399, 0.9174, -0.3727, 0.2873, 0.919, -0.27, 0.2873, 0.919, -0.27, 0.2873, 0.919, -0.27, 0.2873, 0.919, -0.27, -0.08089, 0.899, -0.4304, -0.08089, 0.899, -0.4304, -0.08089, 0.899, -0.4304, -0.08089, 0.899, -0.4304, -0.005105, 0.8733, -0.4872, -0.005105, 0.8733, -0.4872, -0.005105, 0.8733, -0.4872, -0.005105, 0.8733, -0.4872, 0.07704, 0.8947, -0.44, 0.07704, 0.8947, -0.44, 0.07704, 0.8947, -0.44, 0.07704, 0.8947, -0.44, 0.02139, 0.8555, -0.5174, 0.02139, 0.8555, -0.5174, 0.02139, 0.8555, -0.5174, 0.02139, 0.8555, -0.5174, -0.001681, 0.9966, -0.08279, -0.001681, 0.9966, -0.08279, -0.001681, 0.9966, -0.08279, -0.001681, 0.9966, -0.08279, 0.04042, 0.9951, -0.09068, 0.04042, 0.9951, -0.09068, 0.04042, 0.9951, -0.09068, 0.04042, 0.9951, -0.09068, 0.3045, 0.9525, 0.004882, 0.3045, 0.9525, 0.004882, 0.3045, 0.9525, 0.004882, 0.3045, 0.9525, 0.004882, -0.09187, 0.9874, 0.1285, -0.09187, 0.9874, 0.1285, -0.09187, 0.9874, 0.1285, -0.09187, 0.9874, 0.1285, 0.007965, 0.9326, -0.3608, 0.007965, 0.9326, -0.3608, 0.007965, 0.9326, -0.3608, 0.007965, 0.9326, -0.3608, 0.08405, 0.9713, -0.2224, 0.08405, 0.9713, -0.2224, 0.08405, 0.9713, -0.2224, 0.08405, 0.9713, -0.2224, -0.02717, 0.9501, -0.3108, -0.02717, 0.9501, -0.3108, -0.02717, 0.9501, -0.3108, -0.02717, 0.9501, -0.3108, -0.1485, 0.9867, -0.06552, -0.1485, 0.9867, -0.06552, -0.1485, 0.9867, -0.06552, -0.1485, 0.9867, -0.06552, 0.1903, 0.9817, 0.008211, 0.1903, 0.9817, 0.008211, 0.1903, 0.9817, 0.008211, 0.1903, 0.9817, 0.008211, 0.2891, 0.9554, 0.06057, 0.2891, 0.9554, 0.06057, 0.2891, 0.9554, 0.06057, 0.2891, 0.9554, 0.06057, 0.1955, 0.9798, 0.04209, 0.1955, 0.9798, 0.04209, 0.1955, 0.9798, 0.04209, 0.1955, 0.9798, 0.04209, 0.2978, 0.9517, 0.07516, 0.2978, 0.9517, 0.07516, 0.2978, 0.9517, 0.07516, 0.2978, 0.9517, 0.07516, 0.2472, 0.9627, 0.1103, 0.2472, 0.9627, 0.1103, 0.2472, 0.9627, 0.1103, 0.2472, 0.9627, 0.1103, 0.2062, 0.9719, 0.1137, 0.2062, 0.9719, 0.1137, 0.2062, 0.9719, 0.1137, 0.2062, 0.9719, 0.1137, 0.2969, 0.912, -0.2831, 0.2969, 0.912, -0.2831, 0.2969, 0.912, -0.2831, 0.2969, 0.912, -0.2831, 0.3563, 0.9284, -0.1052, 0.3563, 0.9284, -0.1052, 0.3563, 0.9284, -0.1052, 0.3563, 0.9284, -0.1052, 0.1651, 0.9721, -0.1664, 0.1651, 0.9721, -0.1664, 0.1651, 0.9721, -0.1664, 0.1651, 0.9721, -0.1664, 0.5381, 0.8018, -0.2598, 0.5381, 0.8018, -0.2598, 0.5381, 0.8018, -0.2598, 0.5381, 0.8018, -0.2598, 0.3443, 0.9213, -0.1807, 0.3443, 0.9213, -0.1807, 0.3443, 0.9213, -0.1807, 0.3443, 0.9213, -0.1807, 0.1053, 0.9458, -0.3073, 0.1053, 0.9458, -0.3073, 0.1053, 0.9458, -0.3073, 0.1053, 0.9458, -0.3073, 0.003272, 1.0, 0.0007144, 0.003272, 1.0, 0.0007144, 0.003272, 1.0, 0.0007144, 0.003272, 1.0, 0.0007144, 0.1993, 0.9784, -0.05522, 0.1993, 0.9784, -0.05522, 0.1993, 0.9784, -0.05522, 0.1993, 0.9784, -0.05522, -0.1955, 0.9163, -0.3495, -0.1955, 0.9163, -0.3495, -0.1955, 0.9163, -0.3495, -0.1955, 0.9163, -0.3495, -0.1446, 0.979, -0.1438, -0.1446, 0.979, -0.1438, -0.1446, 0.979, -0.1438, -0.1446, 0.979, -0.1438, -0.04517, 0.9985, -0.03186, -0.04517, 0.9985, -0.03186, -0.04517, 0.9985, -0.03186, -0.04517, 0.9985, -0.03186, -0.2056, 0.9649, -0.1633, -0.2056, 0.9649, -0.1633, -0.2056, 0.9649, -0.1633, -0.2056, 0.9649, -0.1633, -0.1811, 0.9702, -0.1608, -0.1811, 0.9702, -0.1608, -0.1811, 0.9702, -0.1608, -0.1811, 0.9702, -0.1608, -0.2927, 0.944, -0.1522, -0.2927, 0.944, -0.1522, -0.2927, 0.944, -0.1522, -0.2927, 0.944, -0.1522, -0.1112, 0.976, 0.1871, -0.1112, 0.976, 0.1871, -0.1112, 0.976, 0.1871, -0.1112, 0.976, 0.1871, -0.08122, 0.9885, 0.1274, -0.08122, 0.9885, 0.1274, -0.08122, 0.9885, 0.1274, -0.08122, 0.9885, 0.1274, -0.1293, 0.9786, 0.1602, -0.1293, 0.9786, 0.1602, -0.1293, 0.9786, 0.1602, -0.1293, 0.9786, 0.1602, -0.6109, 0.7893, -0.06149, -0.6109, 0.7893, -0.06149, -0.6109, 0.7893, -0.06149, -0.6109, 0.7893, -0.06149, -0.3029, 0.9527, -0.02564, -0.3029, 0.9527, -0.02564, -0.3029, 0.9527, -0.02564, -0.3029, 0.9527, -0.02564, -0.2305, 0.9573, 0.1743, -0.2305, 0.9573, 0.1743, -0.2305, 0.9573, 0.1743, -0.2305, 0.9573, 0.1743, 0.00939, 0.9933, 0.1155, 0.00939, 0.9933, 0.1155, 0.00939, 0.9933, 0.1155, 0.00939, 0.9933, 0.1155, 0.0589, 0.981, 0.1849, 0.0589, 0.981, 0.1849, 0.0589, 0.981, 0.1849, 0.0589, 0.981, 0.1849, 0.05165, 0.9697, 0.2389, 0.05165, 0.9697, 0.2389, 0.05165, 0.9697, 0.2389, 0.05165, 0.9697, 0.2389, 0.03416, 0.9994, -0.004889, 0.03416, 0.9994, -0.004889, 0.03416, 0.9994, -0.004889, 0.03416, 0.9994, -0.004889, 0.0805, 0.983, 0.165, 0.0805, 0.983, 0.165, 0.0805, 0.983, 0.165, 0.0805, 0.983, 0.165, 0.4111, 0.8883, 0.2045, 0.4111, 0.8883, 0.2045, 0.4111, 0.8883, 0.2045, 0.4111, 0.8883, 0.2045, 0.1477, 0.987, -0.06325, 0.1477, 0.987, -0.06325, 0.1477, 0.987, -0.06325, 0.1477, 0.987, -0.06325, 0.212, 0.9735, 0.08599, 0.212, 0.9735, 0.08599, 0.212, 0.9735, 0.08599, 0.212, 0.9735, 0.08599, -0.2061, 0.9756, 0.07539, -0.2061, 0.9756, 0.07539, -0.2061, 0.9756, 0.07539, -0.2061, 0.9756, 0.07539, -0.1669, 0.9607, 0.2219, -0.1669, 0.9607, 0.2219, -0.1669, 0.9607, 0.2219, -0.1669, 0.9607, 0.2219, -0.1995, 0.9504, 0.2388, -0.1995, 0.9504, 0.2388, -0.1995, 0.9504, 0.2388, -0.1995, 0.9504, 0.2388, -0.07167, 0.9827, -0.171, -0.07167, 0.9827, -0.171, -0.07167, 0.9827, -0.171, -0.07167, 0.9827, -0.171, 0.05582, 0.9569, -0.2849, 0.05582, 0.9569, -0.2849, 0.05582, 0.9569, -0.2849, 0.05582, 0.9569, -0.2849])] * 3)])

# ---- objects
ob_terrain_green_hill_part = bpy.data.objects.new('terrain_green_hill_part', me_plane_021)

# ---- transforms, parenting, visibility, modifiers, constraints
ob_terrain_green_hill_part.location = (1.192e-07, 0.0, 2.98e-08)
ob_terrain_green_hill_part.rotation_euler = (1.571, 0.0, 0.0)
ob_terrain_green_hill_part.scale = (0.08962, 0.08962, 0.08962)
ob_terrain_green_hill_part.color = (0.8, 0.8, 0.8, 1.0)
ob_terrain_green_hill_part.lineart.crease_threshold = 0.0

# ---- collection membership
col_collection.objects.link(ob_terrain_green_hill_part)

# ---- scene / render settings (as saved in the file)
scene.frame_start = 1; scene.frame_end = 250; scene.frame_set(1)
scene.render.engine = 'BLENDER_EEVEE_NEXT'
scene.cycles.use_denoising = False
scene.cycles.samples = 128
scene.cycles.sampling_pattern = 'TABULATED_SOBOL'
scene.cycles.use_adaptive_sampling = False
scene.cycles.use_light_tree = False
scene.view_settings.view_transform = 'Filmic'
bpy.context.view_layer.update()

# ---- added for rendering (the .blend has no active camera and no usable light): camera, sun
cam_auto = bpy.data.cameras.new('AutoCamera')
cam_auto.lens = 50.0
cam_auto.sensor_width = 36.0
cam_auto.clip_end = 1000.0
ob_auto_camera = bpy.data.objects.new('AutoCamera', cam_auto)
scene.collection.objects.link(ob_auto_camera)
ob_auto_camera.location = (21.893, -25.2764, 17.4684)
ob_auto_camera.rotation_euler = (1.09748, -7.21219e-08, 0.694738)
scene.camera = ob_auto_camera
light_auto_sun = bpy.data.lights.new('AutoSun', 'SUN')
light_auto_sun.energy = 3.0
light_auto_sun.angle = 0.0523599
ob_auto_sun = bpy.data.objects.new('AutoSun', light_auto_sun)
scene.collection.objects.link(ob_auto_sun)
ob_auto_sun.rotation_euler = (0.872665, 0.174533, 0.523599)
bpy.context.view_layer.update()
